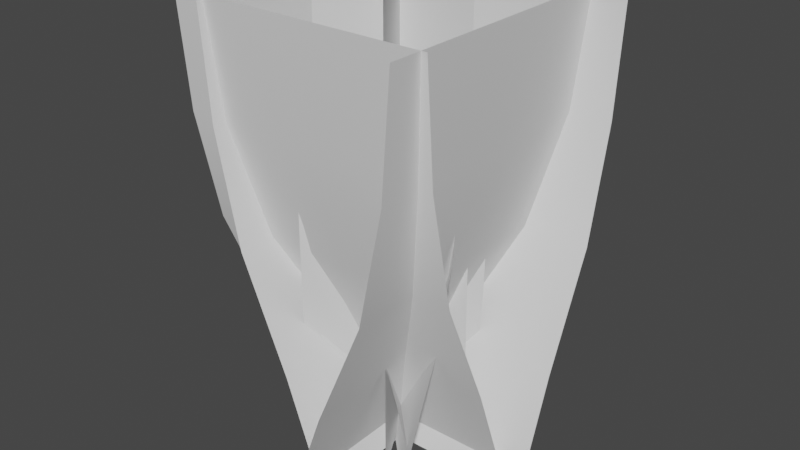 # Source: Plant_E.blend  (saved by Blender 2.91.10; exported with 4.5.12 LTS)
import bpy
from mathutils import Matrix  # noqa: F401  (used for matrix-valued properties, if any)

bpy.ops.wm.read_factory_settings(use_empty=True)
scene = bpy.context.scene
scene.name = 'Scene'

# ---- collections
col_collection = bpy.data.collections.new('Collection'); scene.collection.children.link(col_collection)

# ---- world
world_world = bpy.data.worlds.new('World'); scene.world = world_world
world_world.use_nodes = True; world_world.node_tree.nodes.clear()
_N = world_world.node_tree.nodes; _L = world_world.node_tree.links
n0 = _N.new('ShaderNodeOutputWorld'); n0.name = 'World Output'; n0.location = (300, 300)
n1 = _N.new('ShaderNodeBackground'); n1.name = 'Background'; n1.location = (10, 300)
n1.inputs[0].default_value = (0.05088, 0.05088, 0.05088, 1.0)
_L.new(n1.outputs[0], n0.inputs[0])
n0.is_active_output = True
world_world.color = (0.05088, 0.05088, 0.05088)
world_world.use_sun_shadow = False
world_world.sun_shadow_jitter_overblur = 0.0

# ---- meshes
me_plane = bpy.data.meshes.new('Plane')
me_plane.from_pydata([(0.3219, 1.88, -5.461e-08), (-0.259, 1.88, -5.461e-08), (0.3378, -0.04091, -5.461e-08), (-0.2432, -0.04091, -5.461e-08), (0.6324, 1.825, -0.4893), (0.6324, -0.09537, 0.03297), (-0.5137, 1.825, -0.4893), (-0.5137, -0.09537, 0.03297), (0.161, 1.88, 0.2788), (-0.1295, 1.88, -0.2243), (0.1689, -0.04091, 0.2925), (-0.1216, -0.04091, -0.2106), (-0.161, 1.88, 0.2788), (0.1295, 1.88, -0.2243), (-0.1689, -0.04091, 0.2925), (0.1216, -0.04091, -0.2106), (0.6324, 0.8649, -0.3495), (-0.5137, 0.8649, -0.3495), (0.6324, 1.345, -0.4523), (-0.5137, 1.345, -0.4523), (0.6324, 0.3848, -0.1411), (-0.5137, 0.3848, -0.1411), (0.4893, 1.825, 0.6324), (-0.03297, -0.09537, 0.6324), (0.4893, 1.825, -0.5137), (-0.03297, -0.09537, -0.5137), (0.3495, 0.8649, 0.6324), (0.3495, 0.8649, -0.5137), (0.4523, 1.345, 0.6324), (0.4523, 1.345, -0.5137), (0.1411, 0.3848, 0.6324), (0.1411, 0.3848, -0.5137), (-0.6324, 1.825, 0.4893), (-0.6324, -0.09537, -0.03297), (0.5137, 1.825, 0.4893), (0.5137, -0.09537, -0.03297), (-0.6324, 0.8649, 0.3495), (0.5137, 0.8649, 0.3495), (-0.6324, 1.345, 0.4523), (0.5137, 1.345, 0.4523), (-0.6324, 0.3848, 0.1411), (0.5137, 0.3848, 0.1411), (-0.4893, 1.825, -0.6324), (0.03297, -0.09537, -0.6324), (-0.4893, 1.825, 0.5137), (0.03297, -0.09537, 0.5137), (-0.3495, 0.8649, -0.6324), (-0.3495, 0.8649, 0.5137), (-0.4523, 1.345, -0.6324), (-0.4523, 1.345, 0.5137), (-0.1411, 0.3848, -0.6324), (-0.1411, 0.3848, 0.5137), (0.1583, 1.339, -0.3924), (0.2944, -0.07151, -0.2562), (-0.3406, 1.339, 0.1066), (-0.2045, -0.07151, 0.2427), (0.1873, 0.6384, -0.3633), (-0.3116, 0.6384, 0.1356), (0.1635, 0.9897, -0.3871), (-0.3354, 0.9897, 0.1118), (0.2427, 0.2832, -0.3079), (-0.2562, 0.2832, 0.191), (0.3924, 1.339, 0.1583), (0.2562, -0.07151, 0.2944), (-0.1066, 1.339, -0.3406), (-0.2427, -0.07151, -0.2045), (0.3633, 0.6384, 0.1873), (-0.1356, 0.6384, -0.3116), (0.3871, 0.9897, 0.1635), (-0.1118, 0.9897, -0.3354), (0.3079, 0.2832, 0.2427), (-0.191, 0.2832, -0.2562), (-0.1583, 1.339, 0.3924), (-0.2944, -0.07151, 0.2562), (0.3406, 1.339, -0.1066), (0.2045, -0.07151, -0.2427), (-0.1873, 0.6384, 0.3633), (0.3116, 0.6384, -0.1356), (-0.1635, 0.9897, 0.3871), (0.3354, 0.9897, -0.1118), (-0.2427, 0.2832, 0.3079), (0.2562, 0.2832, -0.191), (-0.3924, 1.339, -0.1583), (-0.2562, -0.07151, -0.2944), (0.1066, 1.339, 0.3406), (0.2427, -0.07151, 0.2045), (-0.3633, 0.6384, -0.1873), (0.1356, 0.6384, 0.3116), (-0.3871, 0.9897, -0.1635), (0.1118, 0.9897, 0.3354), (-0.3079, 0.2832, -0.2427), (0.191, 0.2832, 0.2562)], [], [(3, 2, 0, 1), (19, 18, 4, 6), (11, 10, 8, 9), (15, 14, 12, 13), (21, 20, 16, 17), (17, 16, 18, 19), (7, 5, 20, 21), (29, 28, 22, 24), (31, 30, 26, 27), (27, 26, 28, 29), (25, 23, 30, 31), (39, 38, 32, 34), (41, 40, 36, 37), (37, 36, 38, 39), (35, 33, 40, 41), (49, 48, 42, 44), (51, 50, 46, 47), (47, 46, 48, 49), (45, 43, 50, 51), (59, 58, 52, 54), (61, 60, 56, 57), (57, 56, 58, 59), (55, 53, 60, 61), (69, 68, 62, 64), (71, 70, 66, 67), (67, 66, 68, 69), (65, 63, 70, 71), (79, 78, 72, 74), (81, 80, 76, 77), (77, 76, 78, 79), (75, 73, 80, 81), (89, 88, 82, 84), (91, 90, 86, 87), (87, 86, 88, 89), (85, 83, 90, 91)])
me_plane.polygons.foreach_set('use_smooth', [True] * 35)
_uv = me_plane.uv_layers.new(name='UVMap')
_uv.uv.foreach_set('vector', [0.0619, 0.03968, 0.3524, 0.03968, 0.3524, 1.0, 0.0619, 1.0, 0.3524, 0.7599, 0.9365, 0.7599, 0.9365, 1.0, 0.3524, 1.0, 0.0619, 0.03968, 0.3524, 0.03968, 0.3524, 1.0, 0.0619, 1.0, 0.0619, 0.03968, 0.3524, 0.03968, 0.3524, 1.0, 0.0619, 1.0, 0.3524, 0.2798, 0.9365, 0.2798, 0.9365, 0.5198, 0.3524, 0.5198, 0.3524, 0.5198, 0.9365, 0.5198, 0.9365, 0.7599, 0.3524, 0.7599, 0.3524, 0.03968, 0.9365, 0.03968, 0.9365, 0.2798, 0.3524, 0.2798, 0.3524, 0.7599, 0.9365, 0.7599, 0.9365, 1.0, 0.3524, 1.0, 0.3524, 0.2798, 0.9365, 0.2798, 0.9365, 0.5198, 0.3524, 0.5198, 0.3524, 0.5198, 0.9365, 0.5198, 0.9365, 0.7599, 0.3524, 0.7599, 0.3524, 0.03968, 0.9365, 0.03968, 0.9365, 0.2798, 0.3524, 0.2798, 0.3524, 0.7599, 0.9365, 0.7599, 0.9365, 1.0, 0.3524, 1.0, 0.3524, 0.2798, 0.9365, 0.2798, 0.9365, 0.5198, 0.3524, 0.5198, 0.3524, 0.5198, 0.9365, 0.5198, 0.9365, 0.7599, 0.3524, 0.7599, 0.3524, 0.03968, 0.9365, 0.03968, 0.9365, 0.2798, 0.3524, 0.2798, 0.3524, 0.7599, 0.9365, 0.7599, 0.9365, 1.0, 0.3524, 1.0, 0.3524, 0.2798, 0.9365, 0.2798, 0.9365, 0.5198, 0.3524, 0.5198, 0.3524, 0.5198, 0.9365, 0.5198, 0.9365, 0.7599, 0.3524, 0.7599, 0.3524, 0.03968, 0.9365, 0.03968, 0.9365, 0.2798, 0.3524, 0.2798, 0.3524, 0.7599, 0.9365, 0.7599, 0.9365, 1.0, 0.3524, 1.0, 0.3524, 0.2798, 0.9365, 0.2798, 0.9365, 0.5198, 0.3524, 0.5198, 0.3524, 0.5198, 0.9365, 0.5198, 0.9365, 0.7599, 0.3524, 0.7599, 0.3524, 0.03968, 0.9365, 0.03968, 0.9365, 0.2798, 0.3524, 0.2798, 0.3524, 0.7599, 0.9365, 0.7599, 0.9365, 1.0, 0.3524, 1.0, 0.3524, 0.2798, 0.9365, 0.2798, 0.9365, 0.5198, 0.3524, 0.5198, 0.3524, 0.5198, 0.9365, 0.5198, 0.9365, 0.7599, 0.3524, 0.7599, 0.3524, 0.03968, 0.9365, 0.03968, 0.9365, 0.2798, 0.3524, 0.2798, 0.3524, 0.7599, 0.9365, 0.7599, 0.9365, 1.0, 0.3524, 1.0, 0.3524, 0.2798, 0.9365, 0.2798, 0.9365, 0.5198, 0.3524, 0.5198, 0.3524, 0.5198, 0.9365, 0.5198, 0.9365, 0.7599, 0.3524, 0.7599, 0.3524, 0.03968, 0.9365, 0.03968, 0.9365, 0.2798, 0.3524, 0.2798, 0.3524, 0.7599, 0.9365, 0.7599, 0.9365, 1.0, 0.3524, 1.0, 0.3524, 0.2798, 0.9365, 0.2798, 0.9365, 0.5198, 0.3524, 0.5198, 0.3524, 0.5198, 0.9365, 0.5198, 0.9365, 0.7599, 0.3524, 0.7599, 0.3524, 0.03968, 0.9365, 0.03968, 0.9365, 0.2798, 0.3524, 0.2798])
me_plane.materials.append(None)
me_plane.use_remesh_fix_poles = True
me_plane.use_remesh_preserve_attributes = False
me_plane.use_mirror_vertex_groups = False
me_plane.update()

# ---- objects
ob_plane = bpy.data.objects.new('Plane', me_plane)

# ---- transforms, parenting, visibility, modifiers, constraints
ob_plane.location = (9.706e-24, 0.0, 0.0)
ob_plane.rotation_euler = (1.571, 2.22e-16, 2.22e-16)
ob_plane.lineart.crease_threshold = 0.0

# ---- collection membership
col_collection.objects.link(ob_plane)

# ---- scene / render settings (as saved in the file)
scene.frame_start = 1; scene.frame_end = 250; scene.frame_set(1)
scene.render.engine = 'BLENDER_EEVEE_NEXT'
scene.cycles.use_denoising = False
scene.cycles.samples = 128
scene.cycles.sampling_pattern = 'TABULATED_SOBOL'
scene.cycles.use_adaptive_sampling = False
scene.cycles.use_light_tree = False
scene.view_settings.view_transform = 'Filmic'
bpy.context.view_layer.update()

# ---- added for rendering (the .blend has no active camera and no usable light): camera, sun
cam_auto = bpy.data.cameras.new('AutoCamera')
cam_auto.lens = 50.0
cam_auto.sensor_width = 36.0
cam_auto.clip_end = 1000.0
ob_auto_camera = bpy.data.objects.new('AutoCamera', cam_auto)
scene.collection.objects.link(ob_auto_camera)
ob_auto_camera.location = (2.4655, -2.9586, 2.86458)
ob_auto_camera.rotation_euler = (1.09748, -7.21219e-08, 0.694738)
scene.camera = ob_auto_camera
light_auto_sun = bpy.data.lights.new('AutoSun', 'SUN')
light_auto_sun.energy = 3.0
light_auto_sun.angle = 0.0523599
ob_auto_sun = bpy.data.objects.new('AutoSun', light_auto_sun)
scene.collection.objects.link(ob_auto_sun)
ob_auto_sun.rotation_euler = (0.872665, 0.174533, 0.523599)
bpy.context.view_layer.update()

